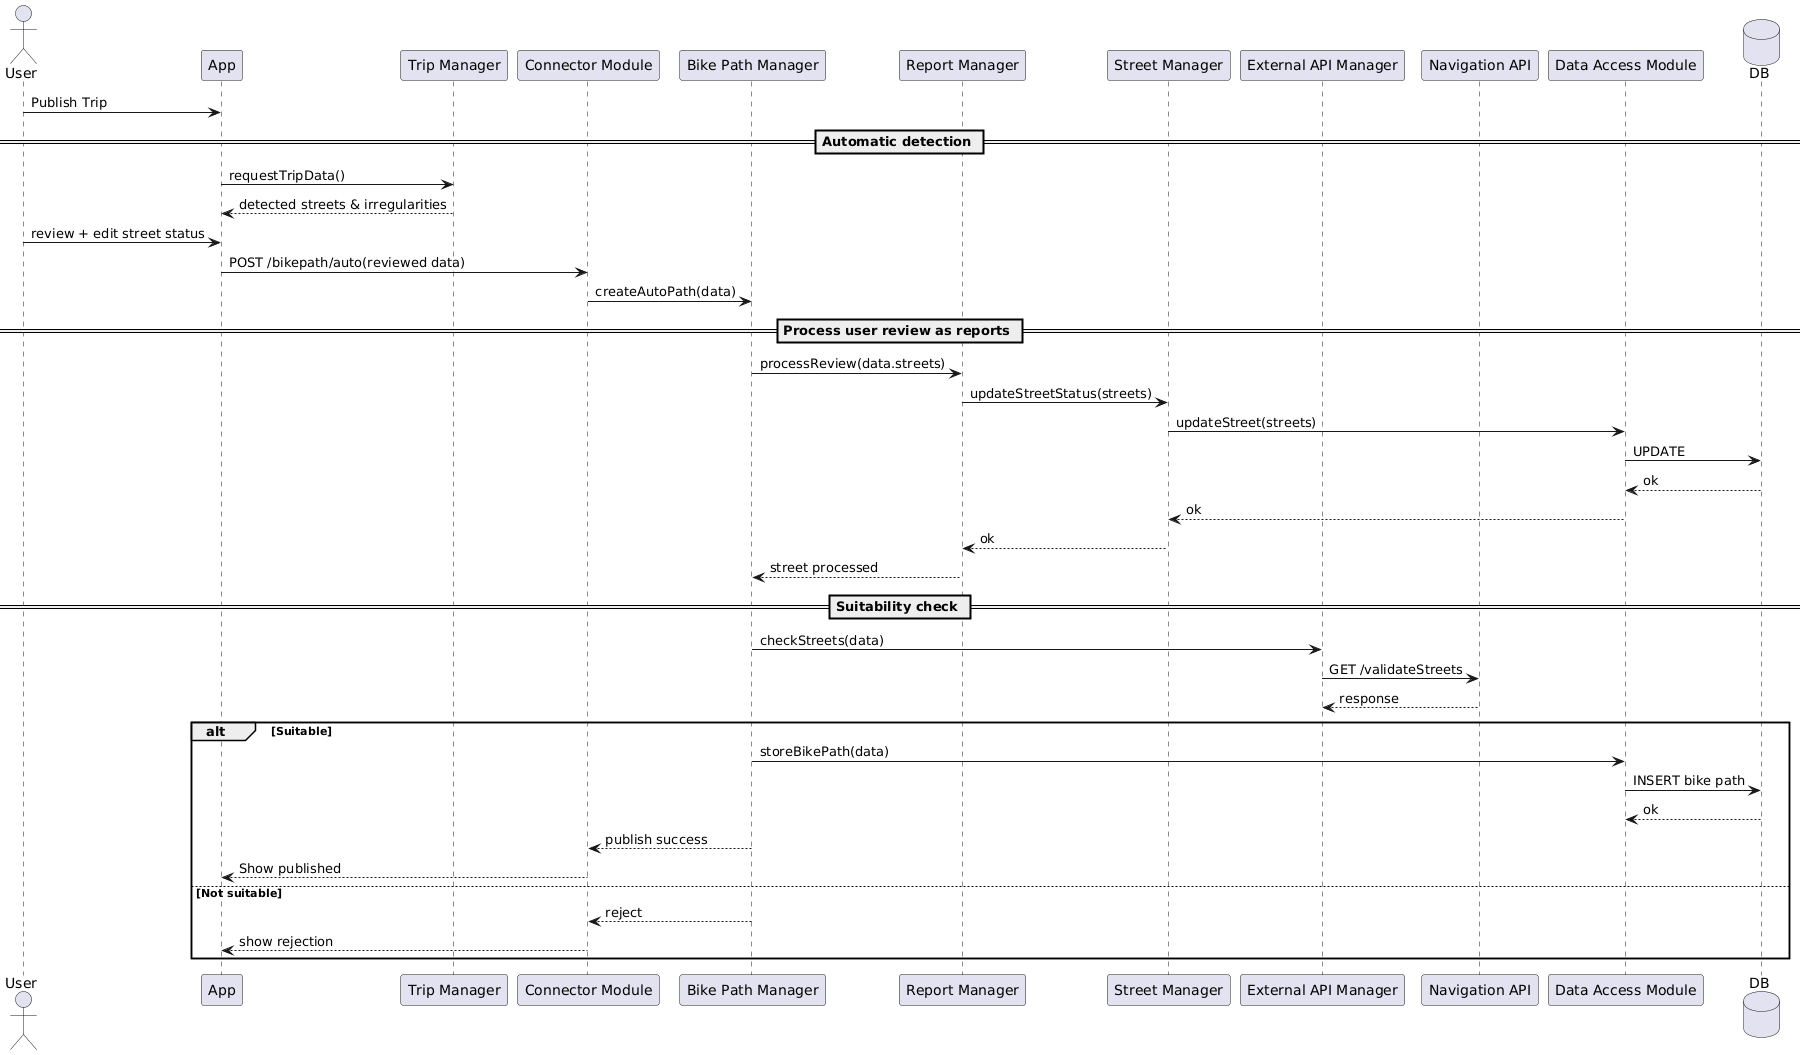

The diagram above was rendered by PlantUML. Its source (embedded in the PNG):
@startuml
actor User

participant App as UI
participant "Trip Manager" as TM
participant "Connector Module" as CM
participant "Bike Path Manager" as BPM
participant "Report Manager" as RM
participant "Street Manager" as SM
participant "External API Manager" as EAM
participant "Navigation API" as NAPI
participant "Data Access Module" as DAM
database DB

User -> UI: Publish Trip

== Automatic detection ==
UI -> TM: requestTripData()
TM --> UI: detected streets & irregularities

User -> UI: review + edit street status
UI -> CM: POST /bikepath/auto(reviewed data)

CM -> BPM: createAutoPath(data)

== Process user review as reports ==
BPM -> RM: processReview(data.streets)
RM -> SM: updateStreetStatus(streets)
SM -> DAM: updateStreet(streets)
DAM -> DB: UPDATE
DB --> DAM: ok
DAM --> SM: ok
SM --> RM: ok
RM --> BPM: street processed

== Suitability check ==
BPM -> EAM: checkStreets(data)
EAM -> NAPI: GET /validateStreets
NAPI --> EAM: response

alt Suitable
    BPM -> DAM: storeBikePath(data)
    DAM -> DB: INSERT bike path
    DB --> DAM: ok
    BPM --> CM: publish success
    CM --> UI: Show published
else Not suitable
    BPM --> CM: reject
    CM --> UI: show rejection
end
@enduml